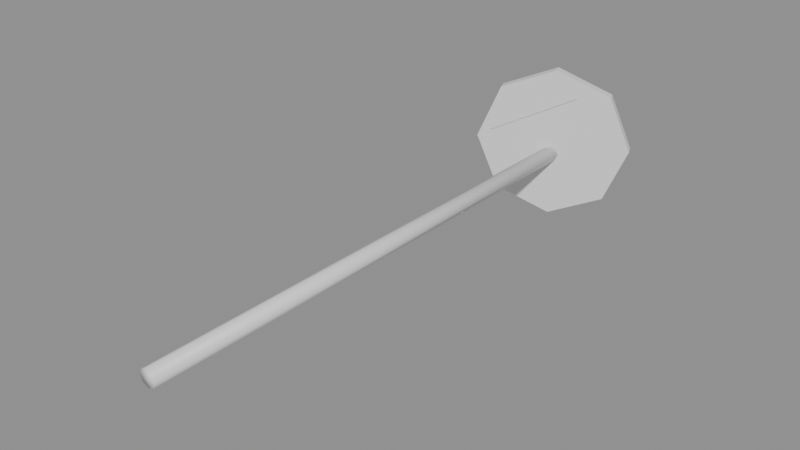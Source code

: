 # Source: decor_sstop.blend  (saved by Blender 5.3.31; exported with 4.5.12 LTS)
import bpy
from mathutils import Matrix  # noqa: F401  (used for matrix-valued properties, if any)

bpy.ops.wm.read_factory_settings(use_empty=True)
scene = bpy.context.scene
scene.name = 'Scene'

# ---- materials (node trees are filled in below, after node groups)
mat_m6 = bpy.data.materials.new('m6')
mat_m0 = bpy.data.materials.new('m0')
mat_m2 = bpy.data.materials.new('m2')

# ---- material node trees
mat_m6.use_nodes = True; mat_m6.node_tree.nodes.clear()
_N = mat_m6.node_tree.nodes; _L = mat_m6.node_tree.links
n0 = _N.new('ShaderNodeBsdfPrincipled'); n0.name = 'Principled BSDF'; n0.location = (-200, 100)
n0.inputs[10].default_value = 0.005
n1 = _N.new('ShaderNodeOutputMaterial'); n1.name = 'Material Output'; n1.location = (200, 100)
_L.new(n0.outputs[0], n1.inputs[0])
n1.is_active_output = True
mat_m0.use_nodes = True; mat_m0.node_tree.nodes.clear()
_N = mat_m0.node_tree.nodes; _L = mat_m0.node_tree.links
n0 = _N.new('ShaderNodeBsdfPrincipled'); n0.name = 'Principled BSDF'; n0.location = (-200, 100)
n0.inputs[10].default_value = 0.005
n1 = _N.new('ShaderNodeOutputMaterial'); n1.name = 'Material Output'; n1.location = (200, 100)
_L.new(n0.outputs[0], n1.inputs[0])
n1.is_active_output = True
mat_m2.use_nodes = True; mat_m2.node_tree.nodes.clear()
_N = mat_m2.node_tree.nodes; _L = mat_m2.node_tree.links
n0 = _N.new('ShaderNodeBsdfPrincipled'); n0.name = 'Principled BSDF'; n0.location = (-200, 100)
n0.inputs[10].default_value = 0.005
n1 = _N.new('ShaderNodeOutputMaterial'); n1.name = 'Material Output'; n1.location = (200, 100)
_L.new(n0.outputs[0], n1.inputs[0])
n1.is_active_output = True

# ---- meshes
me_cone = bpy.data.meshes.new('Cone')
me_cone.from_pydata([(0.0, 0.0, -0.04), (0.0, 2.6, -0.04), (0.02828, 0.0, -0.02828), (0.02828, 2.6, -0.02828), (0.04, 0.0, 5.682e-08), (0.04, 2.6, -5.682e-08), (0.02828, 0.0, 0.02828), (0.02828, 2.6, 0.02828), (0.0, 0.0, 0.04), (0.0, 2.6, 0.04), (-0.02828, 0.0, 0.02828), (-0.02828, 2.6, 0.02828), (-0.04, 0.0, 5.682e-08), (-0.04, 2.6, -5.682e-08), (-0.02828, 0.0, -0.02828), (-0.02828, 2.6, -0.02828), (-0.009567, 2.573, 0.44), (0.009567, 2.527, 0.44), (0.2387, 2.676, 0.3287), (0.2578, 2.63, 0.3287), (0.3415, 2.719, 0.06), (0.3606, 2.672, 0.06), (0.2387, 2.676, -0.2087), (0.2578, 2.63, -0.2087), (-0.009567, 2.573, -0.32), (0.009567, 2.527, -0.32), (-0.2578, 2.47, -0.2087), (-0.2387, 2.424, -0.2087), (-0.3606, 2.428, 0.06), (-0.3415, 2.381, 0.06), (-0.2578, 2.47, 0.3287), (-0.2387, 2.424, 0.3287), (-0.009567, 2.573, 0.41), (0.009567, 2.527, 0.41), (0.1995, 2.66, 0.3163), (0.2186, 2.613, 0.3163), (0.2861, 2.696, 0.09), (0.3052, 2.649, 0.09), (0.1995, 2.66, -0.1363), (0.2186, 2.613, -0.1363), (-0.009567, 2.573, -0.23), (0.009567, 2.527, -0.23), (-0.2186, 2.487, -0.1363), (-0.1995, 2.44, -0.1363), (-0.3052, 2.451, 0.09), (-0.2861, 2.404, 0.09), (-0.2186, 2.487, 0.3163), (-0.1995, 2.44, 0.3163)], [], [(0, 1, 3, 2), (2, 3, 5, 4), (4, 5, 7, 6), (6, 7, 9, 8), (8, 9, 11, 10), (10, 11, 13, 12), (3, 1, 15, 13, 11, 9, 7, 5), (12, 13, 15, 14), (14, 15, 1, 0), (0, 2, 4, 6, 8, 10, 12, 14), (16, 17, 19, 18), (18, 19, 21, 20), (20, 21, 23, 22), (22, 23, 25, 24), (24, 25, 27, 26), (26, 27, 29, 28), (19, 17, 31, 29, 27, 25, 23, 21), (28, 29, 31, 30), (30, 31, 17, 16), (16, 18, 20, 22, 24, 26, 28, 30), (32, 33, 35, 34), (34, 35, 37, 36), (36, 37, 39, 38), (38, 39, 41, 40), (40, 41, 43, 42), (42, 43, 45, 44), (35, 33, 47, 45, 43, 41, 39, 37), (44, 45, 47, 46), (46, 47, 33, 32), (32, 34, 36, 38, 40, 42, 44, 46)])
me_cone.polygons.foreach_set('use_smooth', [1, 1, 1, 1, 1, 1, 1, 1, 1, 1, 0, 0, 0, 0, 0, 0, 0, 0, 0, 0, 0, 0, 0, 0, 0, 0, 0, 0, 0, 0])
me_cone.polygons.foreach_set('material_index', [0, 0, 0, 0, 0, 0, 0, 0, 0, 0, 1, 1, 1, 1, 1, 1, 1, 1, 1, 1, 2, 2, 2, 2, 2, 2, 2, 2, 2, 2])
_uv = me_cone.uv_layers.new(name='UVMap')
_uv.uv.foreach_set('vector', [1.0, 0.5, 1.0, 1.0, 0.875, 1.0, 0.875, 0.5, 0.875, 0.5, 0.875, 1.0, 0.75, 1.0, 0.75, 0.5, 0.75, 0.5, 0.75, 1.0, 0.625, 1.0, 0.625, 0.5, 0.625, 0.5, 0.625, 1.0, 0.5, 1.0, 0.5, 0.5, 0.5, 0.5, 0.5, 1.0, 0.375, 1.0, 0.375, 0.5, 0.375, 0.5, 0.375, 1.0, 0.25, 1.0, 0.25, 0.5, 0.4197, 0.4197, 0.25, 0.49, 0.08029, 0.4197, 0.01, 0.25, 0.08029, 0.08029, 0.25, 0.01, 0.4197, 0.08029, 0.49, 0.25, 0.25, 0.5, 0.25, 1.0, 0.125, 1.0, 0.125, 0.5, 0.125, 0.5, 0.125, 1.0, 0.0, 1.0, 0.0, 0.5, 0.75, 0.49, 0.9197, 0.4197, 0.99, 0.25, 0.9197, 0.08029, 0.75, 0.01, 0.5803, 0.08029, 0.51, 0.25, 0.5803, 0.4197, 1.0, 0.5, 1.0, 1.0, 0.875, 1.0, 0.875, 0.5, 0.875, 0.5, 0.875, 1.0, 0.75, 1.0, 0.75, 0.5, 0.75, 0.5, 0.75, 1.0, 0.625, 1.0, 0.625, 0.5, 0.625, 0.5, 0.625, 1.0, 0.5, 1.0, 0.5, 0.5, 0.5, 0.5, 0.5, 1.0, 0.375, 1.0, 0.375, 0.5, 0.375, 0.5, 0.375, 1.0, 0.25, 1.0, 0.25, 0.5, 0.4197, 0.4197, 0.25, 0.49, 0.08029, 0.4197, 0.01, 0.25, 0.08029, 0.08029, 0.25, 0.01, 0.4197, 0.08029, 0.49, 0.25, 0.25, 0.5, 0.25, 1.0, 0.125, 1.0, 0.125, 0.5, 0.125, 0.5, 0.125, 1.0, 0.0, 1.0, 0.0, 0.5, 0.75, 0.49, 0.9197, 0.4197, 0.99, 0.25, 0.9197, 0.08029, 0.75, 0.01, 0.5803, 0.08029, 0.51, 0.25, 0.5803, 0.4197, 1.0, 0.5, 1.0, 1.0, 0.875, 1.0, 0.875, 0.5, 0.875, 0.5, 0.875, 1.0, 0.75, 1.0, 0.75, 0.5, 0.75, 0.5, 0.75, 1.0, 0.625, 1.0, 0.625, 0.5, 0.625, 0.5, 0.625, 1.0, 0.5, 1.0, 0.5, 0.5, 0.5, 0.5, 0.5, 1.0, 0.375, 1.0, 0.375, 0.5, 0.375, 0.5, 0.375, 1.0, 0.25, 1.0, 0.25, 0.5, 0.4197, 0.4197, 0.25, 0.49, 0.08029, 0.4197, 0.01, 0.25, 0.08029, 0.08029, 0.25, 0.01, 0.4197, 0.08029, 0.49, 0.25, 0.25, 0.5, 0.25, 1.0, 0.125, 1.0, 0.125, 0.5, 0.125, 0.5, 0.125, 1.0, 0.0, 1.0, 0.0, 0.5, 0.75, 0.49, 0.9197, 0.4197, 0.99, 0.25, 0.9197, 0.08029, 0.75, 0.01, 0.5803, 0.08029, 0.51, 0.25, 0.5803, 0.4197])
me_cone.materials.append(mat_m6)
me_cone.materials.append(mat_m0)
me_cone.materials.append(mat_m2)
me_cone.update()

# ---- objects
ob_cone = bpy.data.objects.new('Cone', me_cone)

# ---- transforms, parenting, visibility, modifiers, constraints
ob_cone.location = (0.0, 0.0, 0.0)

# ---- collection membership
scene.collection.objects.link(ob_cone)

# ---- scene / render settings (as saved in the file)
scene.frame_start = 1; scene.frame_end = 250; scene.frame_set(1)
scene.render.engine = 'BLENDER_EEVEE_NEXT'
scene.render.bake_bias = 0.0
scene.render.bake_samples = 0
scene.render.compositor_device = 'GPU'
scene.eevee.use_volume_custom_range = False
scene.eevee.fast_gi_thickness_near = 0.1
scene.eevee.fast_gi_thickness_far = 0.0
scene.eevee.ray_tracing_options.screen_trace_thickness = 0.1
bpy.context.view_layer.update()

# ---- added for rendering (the .blend has no active camera and no usable light): camera, sun + grey world if the file has none
cam_auto = bpy.data.cameras.new('AutoCamera')
cam_auto.lens = 50.0
cam_auto.sensor_width = 36.0
cam_auto.clip_end = 1000.0
ob_auto_camera = bpy.data.objects.new('AutoCamera', cam_auto)
scene.collection.objects.link(ob_auto_camera)
ob_auto_camera.location = (2.69559, -1.87545, 2.21648)
ob_auto_camera.rotation_euler = (1.09748, -7.21219e-08, 0.694738)
scene.camera = ob_auto_camera
light_auto_sun = bpy.data.lights.new('AutoSun', 'SUN')
light_auto_sun.energy = 3.0
light_auto_sun.angle = 0.0523599
ob_auto_sun = bpy.data.objects.new('AutoSun', light_auto_sun)
scene.collection.objects.link(ob_auto_sun)
ob_auto_sun.rotation_euler = (0.872665, 0.174533, 0.523599)
if scene.world is None:
    world_auto = bpy.data.worlds.new('AutoWorld')
    world_auto.color = (0.3, 0.3, 0.3)
    scene.world = world_auto
bpy.context.view_layer.update()
